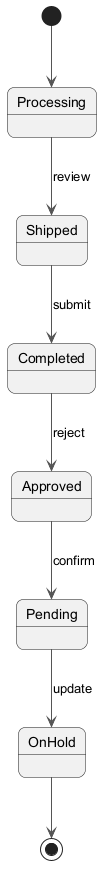

The diagram above was rendered by PlantUML. Its source (embedded in the PNG):
@startuml
skinparam backgroundColor #FFFFFF
skinparam roundCorner 15
skinparam ArrowColor #555555
[*] --> Processing
Processing --> Shipped : review
Shipped --> Completed : submit
Completed --> Approved : reject
Approved --> Pending : confirm
Pending --> OnHold : update
OnHold --> [*]
@enduml